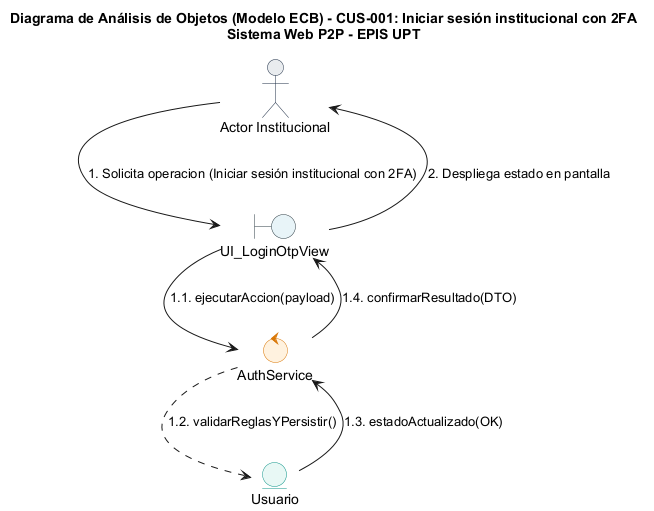

The diagram above was rendered by PlantUML. Its source (embedded in the PNG):
@startuml
title Diagrama de Análisis de Objetos (Modelo ECB) - CUS-001: Iniciar sesión institucional con 2FA\nSistema Web P2P - EPIS UPT

skinparam shadowing false
skinparam roundcorner 8
skinparam defaultFontName Arial
skinparam fontSize 11

skinparam actor {
    BackgroundColor #E9ECEF
    BorderColor #1D2D44
}
skinparam boundary {
    BackgroundColor #E8F4F8
    BorderColor #2B3A42
}
skinparam control {
    BackgroundColor #FFF2DF
    BorderColor #D97706
}
skinparam entity {
    BackgroundColor #E8F8F5
    BorderColor #0D9488
}

actor "Actor Institucional" as ActUser
boundary "UI_LoginOtpView" as B_Main
control "AuthService" as C_Main
entity "Usuario" as E_Main

ActUser --> B_Main : 1. Solicita operacion (Iniciar sesión institucional con 2FA)
B_Main --> C_Main : 1.1. ejecutarAccion(payload)
C_Main ..> E_Main : 1.2. validarReglasYPersistir()
E_Main --> C_Main : 1.3. estadoActualizado(OK)
C_Main --> B_Main : 1.4. confirmarResultado(DTO)
B_Main --> ActUser : 2. Despliega estado en pantalla
@enduml